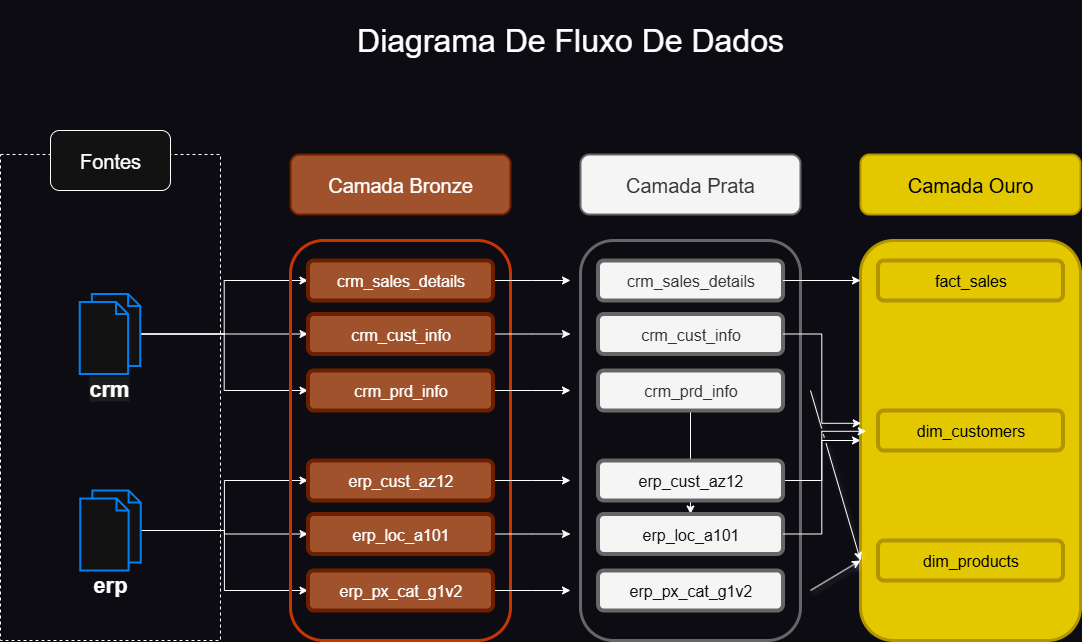

The diagram above was exported from draw.io. Its source (the exported page's mxGraphModel, read from the mxfile embedded in the PNG):
<mxGraphModel dx="1426" dy="923" grid="1" gridSize="10" guides="1" tooltips="1" connect="1" arrows="1" fold="1" page="1" pageScale="1" pageWidth="1169" pageHeight="827" background="light-dark(#FFFFFF,#0C0C12)" math="0" shadow="0">
  <root>
    <mxCell id="0" />
    <mxCell id="1" parent="0" />
    <mxCell id="JEhC4v_FIS09x3qAdVIA-3" value="" style="rounded=0;whiteSpace=wrap;html=1;dashed=1;fillColor=none;" parent="1" vertex="1">
      <mxGeometry x="50" y="194" width="220" height="486" as="geometry" />
    </mxCell>
    <mxCell id="JEhC4v_FIS09x3qAdVIA-4" value="&lt;font style=&quot;font-size: 20px;&quot;&gt;Fontes&lt;/font&gt;" style="rounded=1;whiteSpace=wrap;html=1;" parent="1" vertex="1">
      <mxGeometry x="100" y="170" width="120" height="60" as="geometry" />
    </mxCell>
    <mxCell id="JEhC4v_FIS09x3qAdVIA-60" style="edgeStyle=orthogonalEdgeStyle;rounded=0;orthogonalLoop=1;jettySize=auto;html=1;" parent="1" source="JEhC4v_FIS09x3qAdVIA-5" target="JEhC4v_FIS09x3qAdVIA-13" edge="1">
      <mxGeometry relative="1" as="geometry" />
    </mxCell>
    <mxCell id="JEhC4v_FIS09x3qAdVIA-61" style="edgeStyle=orthogonalEdgeStyle;rounded=0;orthogonalLoop=1;jettySize=auto;html=1;" parent="1" source="JEhC4v_FIS09x3qAdVIA-5" target="JEhC4v_FIS09x3qAdVIA-12" edge="1">
      <mxGeometry relative="1" as="geometry" />
    </mxCell>
    <mxCell id="JEhC4v_FIS09x3qAdVIA-62" style="edgeStyle=orthogonalEdgeStyle;rounded=0;orthogonalLoop=1;jettySize=auto;html=1;entryX=0;entryY=0.5;entryDx=0;entryDy=0;" parent="1" source="JEhC4v_FIS09x3qAdVIA-5" target="JEhC4v_FIS09x3qAdVIA-14" edge="1">
      <mxGeometry relative="1" as="geometry" />
    </mxCell>
    <mxCell id="JEhC4v_FIS09x3qAdVIA-5" value="" style="html=1;verticalLabelPosition=bottom;align=center;labelBackgroundColor=#ffffff;verticalAlign=top;strokeWidth=2;strokeColor=#0080F0;shadow=0;dashed=0;shape=mxgraph.ios7.icons.documents;" parent="1" vertex="1">
      <mxGeometry x="129.25" y="333.5" width="60.5" height="80" as="geometry" />
    </mxCell>
    <mxCell id="JEhC4v_FIS09x3qAdVIA-63" style="edgeStyle=orthogonalEdgeStyle;rounded=0;orthogonalLoop=1;jettySize=auto;html=1;" parent="1" source="JEhC4v_FIS09x3qAdVIA-6" target="JEhC4v_FIS09x3qAdVIA-16" edge="1">
      <mxGeometry relative="1" as="geometry" />
    </mxCell>
    <mxCell id="JEhC4v_FIS09x3qAdVIA-64" style="edgeStyle=orthogonalEdgeStyle;rounded=0;orthogonalLoop=1;jettySize=auto;html=1;" parent="1" source="JEhC4v_FIS09x3qAdVIA-6" target="JEhC4v_FIS09x3qAdVIA-15" edge="1">
      <mxGeometry relative="1" as="geometry" />
    </mxCell>
    <mxCell id="JEhC4v_FIS09x3qAdVIA-65" style="edgeStyle=orthogonalEdgeStyle;rounded=0;orthogonalLoop=1;jettySize=auto;html=1;entryX=0;entryY=0.5;entryDx=0;entryDy=0;" parent="1" source="JEhC4v_FIS09x3qAdVIA-6" target="JEhC4v_FIS09x3qAdVIA-17" edge="1">
      <mxGeometry relative="1" as="geometry" />
    </mxCell>
    <mxCell id="JEhC4v_FIS09x3qAdVIA-6" value="" style="html=1;verticalLabelPosition=bottom;align=center;labelBackgroundColor=#ffffff;verticalAlign=top;strokeWidth=2;strokeColor=#0080F0;shadow=0;dashed=0;shape=mxgraph.ios7.icons.documents;" parent="1" vertex="1">
      <mxGeometry x="129.75" y="530" width="60.5" height="80" as="geometry" />
    </mxCell>
    <mxCell id="JEhC4v_FIS09x3qAdVIA-7" value="&lt;br&gt;&lt;b style=&quot;forced-color-adjust: none; box-shadow: none !important; color: rgb(255, 255, 255); font-family: Helvetica; font-size: 22px; font-style: normal; font-variant-ligatures: normal; font-variant-caps: normal; letter-spacing: normal; orphans: 2; text-align: center; text-indent: 0px; text-transform: none; widows: 2; word-spacing: 0px; -webkit-text-stroke-width: 0px; white-space: normal; background-color: rgb(27, 29, 30); text-decoration-thickness: initial; text-decoration-style: initial; text-decoration-color: initial;&quot;&gt;&lt;span style=&quot;forced-color-adjust: none; box-shadow: none !important;&quot;&gt;crm&lt;/span&gt;&lt;/b&gt;&lt;div&gt;&lt;br/&gt;&lt;/div&gt;" style="text;html=1;align=center;verticalAlign=middle;whiteSpace=wrap;rounded=0;" parent="1" vertex="1">
      <mxGeometry x="129.25" y="413.5" width="60" height="30" as="geometry" />
    </mxCell>
    <mxCell id="JEhC4v_FIS09x3qAdVIA-8" value="&lt;div&gt;&lt;font style=&quot;font-size: 22px;&quot;&gt;&lt;b&gt;erp&lt;/b&gt;&lt;/font&gt;&lt;/div&gt;" style="text;html=1;align=center;verticalAlign=middle;whiteSpace=wrap;rounded=0;" parent="1" vertex="1">
      <mxGeometry x="129.75" y="610" width="60" height="30" as="geometry" />
    </mxCell>
    <mxCell id="JEhC4v_FIS09x3qAdVIA-10" value="" style="rounded=1;whiteSpace=wrap;html=1;fillColor=none;fontColor=#000000;strokeColor=#C73500;strokeWidth=3;" parent="1" vertex="1">
      <mxGeometry x="340" y="280" width="220" height="400" as="geometry" />
    </mxCell>
    <mxCell id="JEhC4v_FIS09x3qAdVIA-11" value="&lt;font style=&quot;font-size: 20px;&quot;&gt;Camada Bronze&lt;/font&gt;" style="rounded=1;whiteSpace=wrap;html=1;fillColor=#a0522d;fontColor=#ffffff;strokeColor=#6D1F00;strokeWidth=2;" parent="1" vertex="1">
      <mxGeometry x="340" y="194" width="220" height="60" as="geometry" />
    </mxCell>
    <mxCell id="JEhC4v_FIS09x3qAdVIA-75" style="edgeStyle=orthogonalEdgeStyle;rounded=0;orthogonalLoop=1;jettySize=auto;html=1;" parent="1" source="JEhC4v_FIS09x3qAdVIA-12" edge="1">
      <mxGeometry relative="1" as="geometry">
        <mxPoint x="620.0000000000002" y="320" as="targetPoint" />
      </mxGeometry>
    </mxCell>
    <mxCell id="JEhC4v_FIS09x3qAdVIA-12" value="&lt;font style=&quot;font-size: 16px;&quot;&gt;crm_sales_details&lt;/font&gt;" style="rounded=1;whiteSpace=wrap;html=1;fillColor=#a0522d;fontColor=#ffffff;strokeColor=#6D1F00;strokeWidth=4;" parent="1" vertex="1">
      <mxGeometry x="357.5" y="300" width="185" height="40" as="geometry" />
    </mxCell>
    <mxCell id="JEhC4v_FIS09x3qAdVIA-76" style="edgeStyle=orthogonalEdgeStyle;rounded=0;orthogonalLoop=1;jettySize=auto;html=1;" parent="1" source="JEhC4v_FIS09x3qAdVIA-13" edge="1">
      <mxGeometry relative="1" as="geometry">
        <mxPoint x="620.0000000000002" y="373.5" as="targetPoint" />
      </mxGeometry>
    </mxCell>
    <mxCell id="JEhC4v_FIS09x3qAdVIA-13" value="&lt;span style=&quot;font-size: 16px;&quot;&gt;crm_cust_info&lt;/span&gt;" style="rounded=1;whiteSpace=wrap;html=1;fillColor=#a0522d;fontColor=#ffffff;strokeColor=#6D1F00;strokeWidth=4;" parent="1" vertex="1">
      <mxGeometry x="357.5" y="353.5" width="185" height="40" as="geometry" />
    </mxCell>
    <mxCell id="JEhC4v_FIS09x3qAdVIA-77" style="edgeStyle=orthogonalEdgeStyle;rounded=0;orthogonalLoop=1;jettySize=auto;html=1;" parent="1" source="JEhC4v_FIS09x3qAdVIA-14" edge="1">
      <mxGeometry relative="1" as="geometry">
        <mxPoint x="620.0000000000002" y="430" as="targetPoint" />
      </mxGeometry>
    </mxCell>
    <mxCell id="JEhC4v_FIS09x3qAdVIA-14" value="&lt;font style=&quot;font-size: 16px;&quot;&gt;crm_prd_info&lt;/font&gt;" style="rounded=1;whiteSpace=wrap;html=1;fillColor=#a0522d;fontColor=#ffffff;strokeColor=#6D1F00;strokeWidth=4;" parent="1" vertex="1">
      <mxGeometry x="357.5" y="410" width="185" height="40" as="geometry" />
    </mxCell>
    <mxCell id="JEhC4v_FIS09x3qAdVIA-78" style="edgeStyle=orthogonalEdgeStyle;rounded=0;orthogonalLoop=1;jettySize=auto;html=1;" parent="1" source="JEhC4v_FIS09x3qAdVIA-15" edge="1">
      <mxGeometry relative="1" as="geometry">
        <mxPoint x="620.0000000000002" y="520" as="targetPoint" />
      </mxGeometry>
    </mxCell>
    <mxCell id="JEhC4v_FIS09x3qAdVIA-15" value="&lt;font style=&quot;font-size: 16px;&quot;&gt;erp_cust_az12&lt;/font&gt;" style="rounded=1;whiteSpace=wrap;html=1;fillColor=#a0522d;fontColor=#ffffff;strokeColor=#6D1F00;strokeWidth=4;" parent="1" vertex="1">
      <mxGeometry x="357.5" y="500" width="185" height="40" as="geometry" />
    </mxCell>
    <mxCell id="JEhC4v_FIS09x3qAdVIA-79" style="edgeStyle=orthogonalEdgeStyle;rounded=0;orthogonalLoop=1;jettySize=auto;html=1;" parent="1" source="JEhC4v_FIS09x3qAdVIA-16" edge="1">
      <mxGeometry relative="1" as="geometry">
        <mxPoint x="620.0000000000002" y="573.5" as="targetPoint" />
      </mxGeometry>
    </mxCell>
    <mxCell id="JEhC4v_FIS09x3qAdVIA-16" value="&lt;span style=&quot;font-size: 16px;&quot;&gt;erp_loc_a101&lt;/span&gt;" style="rounded=1;whiteSpace=wrap;html=1;fillColor=#a0522d;fontColor=#ffffff;strokeColor=#6D1F00;strokeWidth=4;" parent="1" vertex="1">
      <mxGeometry x="357.5" y="553.5" width="185" height="40" as="geometry" />
    </mxCell>
    <mxCell id="JEhC4v_FIS09x3qAdVIA-80" style="edgeStyle=orthogonalEdgeStyle;rounded=0;orthogonalLoop=1;jettySize=auto;html=1;" parent="1" source="JEhC4v_FIS09x3qAdVIA-17" edge="1">
      <mxGeometry relative="1" as="geometry">
        <mxPoint x="620.0000000000002" y="630" as="targetPoint" />
      </mxGeometry>
    </mxCell>
    <mxCell id="JEhC4v_FIS09x3qAdVIA-17" value="&lt;span style=&quot;font-size: 16px;&quot;&gt;erp_px_cat_g1v2&lt;/span&gt;" style="rounded=1;whiteSpace=wrap;html=1;fillColor=#a0522d;fontColor=#ffffff;strokeColor=#6D1F00;strokeWidth=4;" parent="1" vertex="1">
      <mxGeometry x="357.5" y="610" width="185" height="40" as="geometry" />
    </mxCell>
    <mxCell id="JEhC4v_FIS09x3qAdVIA-35" value="" style="rounded=1;whiteSpace=wrap;html=1;strokeWidth=3;fillColor=none;strokeColor=#666666;fontColor=#333333;" parent="1" vertex="1">
      <mxGeometry x="630" y="280" width="220" height="400" as="geometry" />
    </mxCell>
    <mxCell id="JEhC4v_FIS09x3qAdVIA-36" value="&lt;font style=&quot;font-size: 20px;&quot;&gt;Camada Prata&lt;/font&gt;" style="rounded=1;whiteSpace=wrap;html=1;strokeWidth=2;fillColor=#f5f5f5;strokeColor=#666666;fontColor=#333333;" parent="1" vertex="1">
      <mxGeometry x="630" y="194" width="220" height="60" as="geometry" />
    </mxCell>
    <mxCell id="JEhC4v_FIS09x3qAdVIA-37" value="&lt;font style=&quot;font-size: 16px;&quot;&gt;crm_sales_details&lt;/font&gt;" style="rounded=1;whiteSpace=wrap;html=1;strokeWidth=4;fillColor=#f5f5f5;strokeColor=#666666;fontColor=#333333;" parent="1" vertex="1">
      <mxGeometry x="647.5" y="300" width="185" height="40" as="geometry" />
    </mxCell>
    <mxCell id="JEhC4v_FIS09x3qAdVIA-38" value="&lt;span style=&quot;font-size: 16px;&quot;&gt;crm_cust_info&lt;/span&gt;" style="rounded=1;whiteSpace=wrap;html=1;strokeWidth=4;fillColor=#f5f5f5;strokeColor=#666666;fontColor=#333333;" parent="1" vertex="1">
      <mxGeometry x="647.5" y="353.5" width="185" height="40" as="geometry" />
    </mxCell>
    <mxCell id="JEhC4v_FIS09x3qAdVIA-91" value="" style="edgeStyle=orthogonalEdgeStyle;rounded=0;orthogonalLoop=1;jettySize=auto;html=1;" parent="1" source="JEhC4v_FIS09x3qAdVIA-39" target="JEhC4v_FIS09x3qAdVIA-41" edge="1">
      <mxGeometry relative="1" as="geometry" />
    </mxCell>
    <mxCell id="JEhC4v_FIS09x3qAdVIA-39" value="&lt;font style=&quot;font-size: 16px;&quot;&gt;crm_prd_info&lt;/font&gt;" style="rounded=1;whiteSpace=wrap;html=1;strokeWidth=4;fillColor=#f5f5f5;strokeColor=#666666;fontColor=#333333;" parent="1" vertex="1">
      <mxGeometry x="647.5" y="410" width="185" height="40" as="geometry" />
    </mxCell>
    <mxCell id="JEhC4v_FIS09x3qAdVIA-84" style="edgeStyle=orthogonalEdgeStyle;rounded=0;orthogonalLoop=1;jettySize=auto;html=1;entryX=0;entryY=0.5;entryDx=0;entryDy=0;" parent="1" source="JEhC4v_FIS09x3qAdVIA-40" target="JEhC4v_FIS09x3qAdVIA-51" edge="1">
      <mxGeometry relative="1" as="geometry" />
    </mxCell>
    <mxCell id="JEhC4v_FIS09x3qAdVIA-40" value="&lt;span style=&quot;color: rgb(18, 18, 18); font-size: 16px;&quot;&gt;erp_cust_az12&lt;/span&gt;" style="rounded=1;whiteSpace=wrap;html=1;strokeWidth=4;fillColor=#f5f5f5;strokeColor=#666666;fontColor=#333333;" parent="1" vertex="1">
      <mxGeometry x="647.5" y="500" width="185" height="40" as="geometry" />
    </mxCell>
    <mxCell id="JEhC4v_FIS09x3qAdVIA-41" value="&lt;span style=&quot;color: rgb(18, 18, 18); font-size: 16px;&quot;&gt;erp_loc_a101&lt;/span&gt;" style="rounded=1;whiteSpace=wrap;html=1;strokeWidth=4;fillColor=#f5f5f5;strokeColor=#666666;fontColor=#333333;" parent="1" vertex="1">
      <mxGeometry x="647.5" y="553.5" width="185" height="40" as="geometry" />
    </mxCell>
    <mxCell id="JEhC4v_FIS09x3qAdVIA-42" value="&lt;span style=&quot;color: rgb(18, 18, 18); font-size: 16px;&quot;&gt;erp_px_cat_g1v2&lt;/span&gt;" style="rounded=1;whiteSpace=wrap;html=1;strokeWidth=4;fillColor=#f5f5f5;strokeColor=#666666;fontColor=#333333;" parent="1" vertex="1">
      <mxGeometry x="647.5" y="610" width="185" height="40" as="geometry" />
    </mxCell>
    <mxCell id="JEhC4v_FIS09x3qAdVIA-51" value="" style="rounded=1;whiteSpace=wrap;html=1;fillColor=#e3c800;strokeColor=#B09500;strokeWidth=3;fontColor=#000000;" parent="1" vertex="1">
      <mxGeometry x="910" y="280" width="220" height="400" as="geometry" />
    </mxCell>
    <mxCell id="JEhC4v_FIS09x3qAdVIA-52" value="&lt;font style=&quot;font-size: 20px;&quot;&gt;Camada Ouro&lt;/font&gt;" style="rounded=1;whiteSpace=wrap;html=1;fillColor=#e3c800;strokeColor=#B09500;strokeWidth=2;fontColor=#000000;" parent="1" vertex="1">
      <mxGeometry x="910" y="194" width="220" height="60" as="geometry" />
    </mxCell>
    <mxCell id="JEhC4v_FIS09x3qAdVIA-53" value="&lt;font style=&quot;font-size: 16px;&quot;&gt;fact_sales&lt;/font&gt;" style="rounded=1;whiteSpace=wrap;html=1;fillColor=#e3c800;strokeColor=#B09500;strokeWidth=4;fontColor=#000000;" parent="1" vertex="1">
      <mxGeometry x="927.5" y="300" width="185" height="40" as="geometry" />
    </mxCell>
    <mxCell id="JEhC4v_FIS09x3qAdVIA-54" value="&lt;span style=&quot;font-size: 16px;&quot;&gt;dim_customers&lt;/span&gt;" style="rounded=1;whiteSpace=wrap;html=1;fillColor=#e3c800;strokeColor=#B09500;strokeWidth=4;fontColor=#000000;" parent="1" vertex="1">
      <mxGeometry x="927.5" y="450" width="185" height="40" as="geometry" />
    </mxCell>
    <mxCell id="JEhC4v_FIS09x3qAdVIA-55" value="&lt;span style=&quot;font-size: 16px;&quot;&gt;dim_products&lt;/span&gt;" style="rounded=1;whiteSpace=wrap;html=1;fillColor=#e3c800;strokeColor=#B09500;strokeWidth=4;fontColor=#000000;" parent="1" vertex="1">
      <mxGeometry x="927.5" y="580" width="185" height="40" as="geometry" />
    </mxCell>
    <mxCell id="JEhC4v_FIS09x3qAdVIA-73" style="edgeStyle=orthogonalEdgeStyle;rounded=0;orthogonalLoop=1;jettySize=auto;html=1;entryX=0.003;entryY=0.457;entryDx=0;entryDy=0;entryPerimeter=0;" parent="1" source="JEhC4v_FIS09x3qAdVIA-38" target="JEhC4v_FIS09x3qAdVIA-51" edge="1">
      <mxGeometry relative="1" as="geometry" />
    </mxCell>
    <mxCell id="JEhC4v_FIS09x3qAdVIA-83" style="edgeStyle=orthogonalEdgeStyle;rounded=0;orthogonalLoop=1;jettySize=auto;html=1;entryX=0;entryY=0.1;entryDx=0;entryDy=0;entryPerimeter=0;" parent="1" source="JEhC4v_FIS09x3qAdVIA-37" target="JEhC4v_FIS09x3qAdVIA-51" edge="1">
      <mxGeometry relative="1" as="geometry" />
    </mxCell>
    <mxCell id="JEhC4v_FIS09x3qAdVIA-85" style="edgeStyle=orthogonalEdgeStyle;rounded=0;orthogonalLoop=1;jettySize=auto;html=1;entryX=0.026;entryY=0.477;entryDx=0;entryDy=0;entryPerimeter=0;" parent="1" source="JEhC4v_FIS09x3qAdVIA-41" target="JEhC4v_FIS09x3qAdVIA-51" edge="1">
      <mxGeometry relative="1" as="geometry" />
    </mxCell>
    <mxCell id="JEhC4v_FIS09x3qAdVIA-87" value="" style="endArrow=classic;html=1;rounded=0;entryX=0;entryY=0.8;entryDx=0;entryDy=0;entryPerimeter=0;shadow=1;jumpStyle=gap;" parent="1" target="JEhC4v_FIS09x3qAdVIA-51" edge="1">
      <mxGeometry width="50" height="50" relative="1" as="geometry">
        <mxPoint x="860" y="430" as="sourcePoint" />
        <mxPoint x="882.5" y="389" as="targetPoint" />
      </mxGeometry>
    </mxCell>
    <mxCell id="JEhC4v_FIS09x3qAdVIA-88" value="" style="endArrow=classic;html=1;rounded=0;shadow=1;jumpStyle=gap;" parent="1" edge="1">
      <mxGeometry width="50" height="50" relative="1" as="geometry">
        <mxPoint x="860" y="630" as="sourcePoint" />
        <mxPoint x="910" y="600" as="targetPoint" />
      </mxGeometry>
    </mxCell>
    <mxCell id="JEhC4v_FIS09x3qAdVIA-89" value="&lt;font style=&quot;font-size: 32px;&quot;&gt;Diagrama De Fluxo De Dados&lt;/font&gt;" style="text;html=1;align=center;verticalAlign=middle;whiteSpace=wrap;rounded=0;" parent="1" vertex="1">
      <mxGeometry x="280" y="40" width="680" height="80" as="geometry" />
    </mxCell>
  </root>
</mxGraphModel>